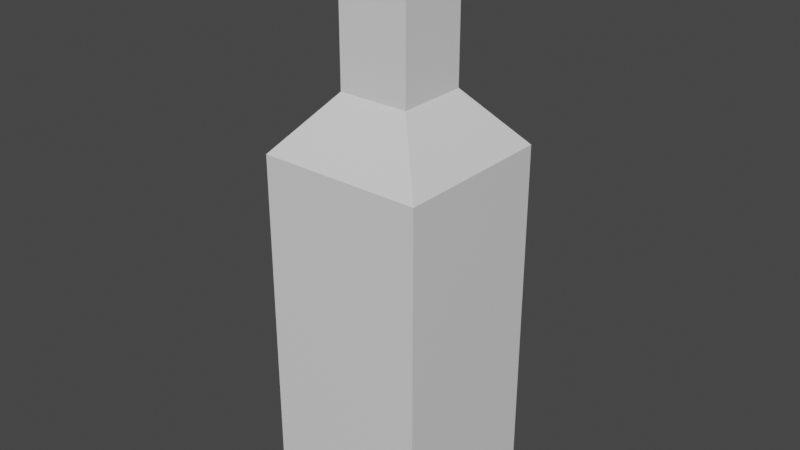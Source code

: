 # Source: Pudel.blend  (saved by Blender 2.80.75; exported with 4.5.12 LTS)
import bpy
from mathutils import Matrix  # noqa: F401  (used for matrix-valued properties, if any)

bpy.ops.wm.read_factory_settings(use_empty=True)
scene = bpy.context.scene
scene.name = 'Scene'

# ---- collections
col_collection = bpy.data.collections.new('Collection'); scene.collection.children.link(col_collection)

# ---- materials (node trees are filled in below, after node groups)
mat_material = bpy.data.materials.new('Material')
mat_material.alpha_threshold = 0.0
mat_material.use_transparent_shadow = False
mat_material.line_color = (0.0, 0.0, 0.0, 1.0)

# ---- material node trees
mat_material.use_nodes = True; mat_material.node_tree.nodes.clear()
_N = mat_material.node_tree.nodes; _L = mat_material.node_tree.links
n0 = _N.new('ShaderNodeOutputMaterial'); n0.name = 'Material Output'; n0.location = (300, 300)
n1 = _N.new('ShaderNodeBsdfPrincipled'); n1.name = 'Principled BSDF'; n1.location = (10, 300)
n1.distribution = 'GGX'
n1.subsurface_method = 'BURLEY'
n1.inputs[2].default_value = 0.4
n1.inputs[3].default_value = 1.45
n1.inputs[27].default_value = (0.0, 0.0, 0.0, 1.0)
n1.inputs[28].default_value = 1.0
_L.new(n1.outputs[0], n0.inputs[0])
n0.is_active_output = True

# ---- world
world_world = bpy.data.worlds.new('World'); scene.world = world_world
world_world.use_nodes = True; world_world.node_tree.nodes.clear()
_N = world_world.node_tree.nodes; _L = world_world.node_tree.links
n0 = _N.new('ShaderNodeOutputWorld'); n0.name = 'World Output'; n0.location = (300, 300)
n1 = _N.new('ShaderNodeBackground'); n1.name = 'Background'; n1.location = (10, 300)
n1.inputs[0].default_value = (0.05088, 0.05088, 0.05088, 1.0)
_L.new(n1.outputs[0], n0.inputs[0])
n0.is_active_output = True
world_world.color = (0.05088, 0.05088, 0.05088)
world_world.use_sun_shadow = False
world_world.sun_shadow_jitter_overblur = 0.0

# ---- meshes
me_cube = bpy.data.meshes.new('Cube')
me_cube.from_pydata([(0.148, 0.148, 0.325), (0.137, 0.137, -0.325), (0.148, -0.148, 0.325), (0.137, -0.137, -0.325), (-0.148, 0.148, 0.325), (-0.137, 0.137, -0.325), (-0.148, -0.148, 0.325), (-0.137, -0.137, -0.325), (0.06408, -0.06408, 0.4244), (-0.06408, -0.06408, 0.4244), (0.06408, 0.06408, 0.4244), (-0.06408, 0.06408, 0.4244), (0.06408, -0.06408, 0.6674), (-0.06408, -0.06408, 0.6674), (0.06408, 0.06408, 0.6674), (-0.06408, 0.06408, 0.6674), (0.0562, -0.0562, 0.7077), (-0.0562, -0.0562, 0.7077), (0.0562, 0.0562, 0.7077), (-0.0562, 0.0562, 0.7077), (0.07223, -0.07223, 0.7077), (-0.07223, -0.07223, 0.7077), (0.07223, 0.07223, 0.7077), (-0.07223, 0.07223, 0.7077), (0.148, 0.148, -0.3067), (-0.148, -0.148, -0.3067), (0.148, -0.148, -0.3067), (-0.148, 0.148, -0.3067)], [], [(0, 4, 11, 10), (26, 2, 6, 25), (25, 6, 4, 27), (5, 1, 3, 7), (24, 0, 2, 26), (27, 4, 0, 24), (9, 8, 12, 13), (6, 2, 8, 9), (4, 6, 9, 11), (2, 0, 10, 8), (14, 15, 23, 22), (10, 11, 15, 14), (8, 10, 14, 12), (11, 9, 13, 15), (12, 14, 22, 20), (15, 13, 21, 23), (13, 12, 20, 21), (16, 17, 21, 20), (18, 16, 20, 22), (17, 19, 23, 21), (19, 18, 22, 23), (5, 27, 24, 1), (1, 24, 26, 3), (7, 25, 27, 5), (3, 26, 25, 7)])
_uv = me_cube.uv_layers.new(name='UVMap')
_uv.uv.foreach_set('vector', [0.875, 0.75, 0.875, 0.5, 0.875, 0.5, 0.875, 0.75, 0.3821, 0.25, 0.625, 0.25, 0.625, 0.5, 0.3821, 0.5, 0.3821, 0.5, 0.625, 0.5, 0.625, 0.75, 0.3821, 0.75, 0.375, 0.75, 0.625, 0.75, 0.625, 1.0, 0.375, 1.0, 0.1321, 0.5, 0.375, 0.5, 0.375, 0.75, 0.1321, 0.75, 0.6321, 0.5, 0.875, 0.5, 0.875, 0.75, 0.6321, 0.75, 0.625, 0.5, 0.625, 0.25, 0.625, 0.25, 0.625, 0.5, 0.625, 0.5, 0.625, 0.25, 0.625, 0.25, 0.625, 0.5, 0.625, 0.75, 0.625, 0.5, 0.625, 0.5, 0.625, 0.75, 0.375, 0.75, 0.375, 0.5, 0.375, 0.5, 0.375, 0.75, 0.875, 0.75, 0.875, 0.5, 0.875, 0.5, 0.875, 0.75, 0.875, 0.75, 0.875, 0.5, 0.875, 0.5, 0.875, 0.75, 0.375, 0.75, 0.375, 0.5, 0.375, 0.5, 0.375, 0.75, 0.625, 0.75, 0.625, 0.5, 0.625, 0.5, 0.625, 0.75, 0.375, 0.75, 0.375, 0.5, 0.375, 0.5, 0.375, 0.75, 0.625, 0.75, 0.625, 0.5, 0.625, 0.5, 0.625, 0.75, 0.625, 0.5, 0.625, 0.25, 0.625, 0.25, 0.625, 0.5, 0.4027, 0.2223, 0.5973, 0.2223, 0.625, 0.25, 0.375, 0.25, 0.4027, 0.02774, 0.4027, 0.2223, 0.375, 0.25, 0.375, 0.0, 0.5973, 0.2223, 0.5973, 0.02774, 0.625, 0.0, 0.625, 0.25, 0.5973, 0.02774, 0.4027, 0.02774, 0.375, 0.0, 0.625, 0.0, 0.625, 0.5, 0.6321, 0.5, 0.6321, 0.75, 0.625, 0.75, 0.125, 0.5, 0.1321, 0.5, 0.1321, 0.75, 0.125, 0.75, 0.375, 0.5, 0.3821, 0.5, 0.3821, 0.75, 0.375, 0.75, 0.375, 0.25, 0.3821, 0.25, 0.3821, 0.5, 0.375, 0.5])
me_cube.materials.append(mat_material)
me_cube.use_remesh_preserve_volume = False
me_cube.use_remesh_preserve_attributes = False
me_cube.use_mirror_vertex_groups = False
me_cube.update()

# ---- objects
ob_cube = bpy.data.objects.new('Cube', me_cube)

# ---- transforms, parenting, visibility, modifiers, constraints
ob_cube.location = (0.0, 0.0, 0.0)
ob_cube.lock_rotations_4d = False
ob_cube.empty_display_type = 'ARROWS'
ob_cube.lineart.crease_threshold = 0.0

# ---- collection membership
col_collection.objects.link(ob_cube)

# ---- scene / render settings (as saved in the file)
scene.frame_start = 1; scene.frame_end = 250; scene.frame_set(1)
scene.render.engine = 'BLENDER_EEVEE_NEXT'
scene.cycles.use_denoising = False
scene.cycles.samples = 128
scene.cycles.sampling_pattern = 'TABULATED_SOBOL'
scene.cycles.use_adaptive_sampling = False
scene.cycles.use_light_tree = False
scene.view_settings.view_transform = 'Filmic'
bpy.context.view_layer.update()

# ---- added for rendering (the .blend has no active camera and no usable light): camera, sun
cam_auto = bpy.data.cameras.new('AutoCamera')
cam_auto.lens = 50.0
cam_auto.sensor_width = 36.0
cam_auto.clip_end = 1000.0
ob_auto_camera = bpy.data.objects.new('AutoCamera', cam_auto)
scene.collection.objects.link(ob_auto_camera)
ob_auto_camera.location = (1.03101, -1.23722, 1.01616)
ob_auto_camera.rotation_euler = (1.09748, -7.21219e-08, 0.694738)
scene.camera = ob_auto_camera
light_auto_sun = bpy.data.lights.new('AutoSun', 'SUN')
light_auto_sun.energy = 3.0
light_auto_sun.angle = 0.0523599
ob_auto_sun = bpy.data.objects.new('AutoSun', light_auto_sun)
scene.collection.objects.link(ob_auto_sun)
ob_auto_sun.rotation_euler = (0.872665, 0.174533, 0.523599)
bpy.context.view_layer.update()
